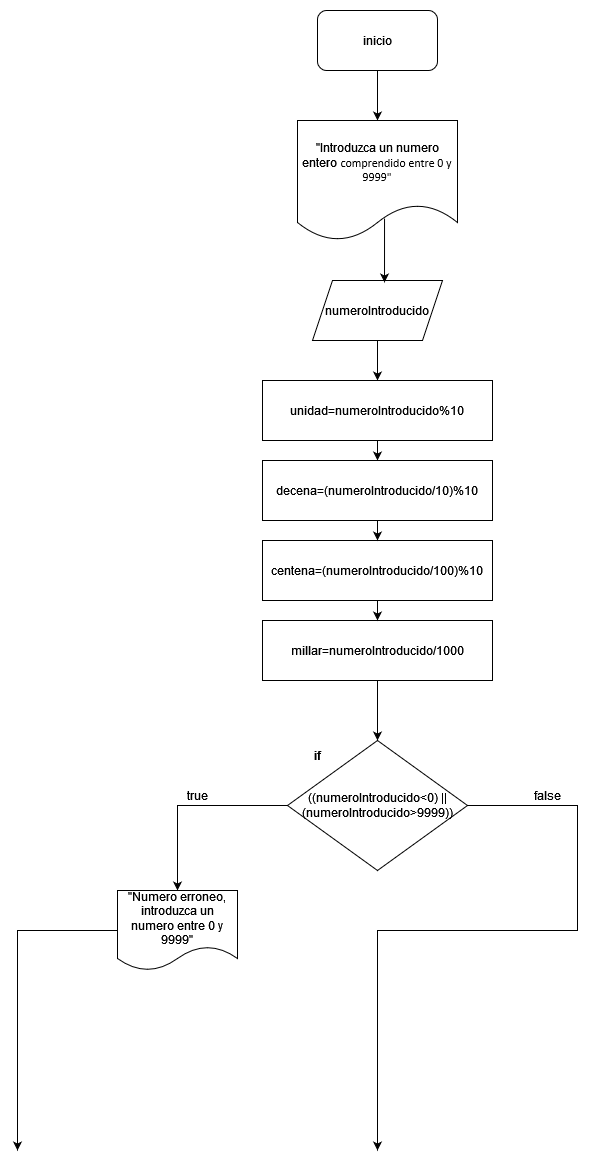

The diagram above was exported from draw.io. Its source (the exported page's mxGraphModel, read from the mxfile embedded in the PNG):
<mxGraphModel dx="1422" dy="752" grid="1" gridSize="10" guides="1" tooltips="1" connect="1" arrows="1" fold="1" page="1" pageScale="1" pageWidth="827" pageHeight="1169" math="0" shadow="0">
  <root>
    <mxCell id="0" />
    <mxCell id="1" parent="0" />
    <mxCell id="O6W2ZfvowEaG2WvPUnwm-6" style="edgeStyle=orthogonalEdgeStyle;rounded=0;orthogonalLoop=1;jettySize=auto;html=1;exitX=0.5;exitY=1;exitDx=0;exitDy=0;entryX=0.5;entryY=0;entryDx=0;entryDy=0;" parent="1" source="busuj5telGEQ2wrwzEU8-2" target="busuj5telGEQ2wrwzEU8-4" edge="1">
      <mxGeometry relative="1" as="geometry" />
    </mxCell>
    <mxCell id="busuj5telGEQ2wrwzEU8-2" value="inicio" style="rounded=1;whiteSpace=wrap;html=1;" parent="1" vertex="1">
      <mxGeometry x="340" y="20" width="120" height="60" as="geometry" />
    </mxCell>
    <mxCell id="busuj5telGEQ2wrwzEU8-4" value="&lt;font style=&quot;font-size: 12px;&quot;&gt;&quot;Introduzca un numero entero &lt;font face=&quot;Calibri, sans-serif&quot;&gt;comprendido entre 0 y 9999&quot;&lt;/font&gt;&lt;/font&gt;" style="shape=document;whiteSpace=wrap;html=1;boundedLbl=1;" parent="1" vertex="1">
      <mxGeometry x="320" y="130" width="160" height="120" as="geometry" />
    </mxCell>
    <mxCell id="O6W2ZfvowEaG2WvPUnwm-8" style="edgeStyle=orthogonalEdgeStyle;rounded=0;orthogonalLoop=1;jettySize=auto;html=1;exitX=0.5;exitY=1;exitDx=0;exitDy=0;entryX=0.5;entryY=0;entryDx=0;entryDy=0;" parent="1" source="busuj5telGEQ2wrwzEU8-5" target="O6W2ZfvowEaG2WvPUnwm-2" edge="1">
      <mxGeometry relative="1" as="geometry" />
    </mxCell>
    <mxCell id="busuj5telGEQ2wrwzEU8-5" value="numeroIntroducido" style="shape=parallelogram;perimeter=parallelogramPerimeter;whiteSpace=wrap;html=1;fixedSize=1;fontSize=12;" parent="1" vertex="1">
      <mxGeometry x="335" y="290" width="130" height="60" as="geometry" />
    </mxCell>
    <mxCell id="busuj5telGEQ2wrwzEU8-8" style="edgeStyle=orthogonalEdgeStyle;rounded=0;orthogonalLoop=1;jettySize=auto;html=1;exitX=0;exitY=0.5;exitDx=0;exitDy=0;fontSize=12;entryX=0.5;entryY=0;entryDx=0;entryDy=0;" parent="1" source="busuj5telGEQ2wrwzEU8-6" target="busuj5telGEQ2wrwzEU8-12" edge="1">
      <mxGeometry relative="1" as="geometry">
        <mxPoint x="190" y="900" as="targetPoint" />
      </mxGeometry>
    </mxCell>
    <mxCell id="busuj5telGEQ2wrwzEU8-9" style="edgeStyle=orthogonalEdgeStyle;rounded=0;orthogonalLoop=1;jettySize=auto;html=1;exitX=1;exitY=0.5;exitDx=0;exitDy=0;fontSize=12;" parent="1" source="busuj5telGEQ2wrwzEU8-6" edge="1">
      <mxGeometry relative="1" as="geometry">
        <mxPoint x="400" y="1160" as="targetPoint" />
        <Array as="points">
          <mxPoint x="600" y="815" />
          <mxPoint x="600" y="940" />
        </Array>
      </mxGeometry>
    </mxCell>
    <mxCell id="busuj5telGEQ2wrwzEU8-6" value="((numeroIntroducido&amp;lt;0) || (numeroIntroducido&amp;gt;9999))" style="rhombus;whiteSpace=wrap;html=1;fontSize=12;" parent="1" vertex="1">
      <mxGeometry x="310" y="750" width="180" height="130" as="geometry" />
    </mxCell>
    <mxCell id="busuj5telGEQ2wrwzEU8-7" value="if" style="text;html=1;strokeColor=none;fillColor=none;align=center;verticalAlign=middle;whiteSpace=wrap;rounded=0;fontSize=12;fontStyle=1" parent="1" vertex="1">
      <mxGeometry x="310" y="750" width="60" height="30" as="geometry" />
    </mxCell>
    <mxCell id="busuj5telGEQ2wrwzEU8-10" value="false" style="text;html=1;strokeColor=none;fillColor=none;align=center;verticalAlign=middle;whiteSpace=wrap;rounded=0;fontSize=12;" parent="1" vertex="1">
      <mxGeometry x="540" y="790" width="60" height="30" as="geometry" />
    </mxCell>
    <mxCell id="busuj5telGEQ2wrwzEU8-11" value="true" style="text;html=1;strokeColor=none;fillColor=none;align=center;verticalAlign=middle;whiteSpace=wrap;rounded=0;fontSize=12;" parent="1" vertex="1">
      <mxGeometry x="190" y="790" width="60" height="30" as="geometry" />
    </mxCell>
    <mxCell id="J0KzvZmzP87JSZWqNCnN-1" style="edgeStyle=orthogonalEdgeStyle;rounded=0;orthogonalLoop=1;jettySize=auto;html=1;exitX=0;exitY=0.5;exitDx=0;exitDy=0;" edge="1" parent="1" source="busuj5telGEQ2wrwzEU8-12">
      <mxGeometry relative="1" as="geometry">
        <mxPoint x="40" y="1160" as="targetPoint" />
      </mxGeometry>
    </mxCell>
    <mxCell id="busuj5telGEQ2wrwzEU8-12" value="&quot;Numero erroneo, introduzca un numero entre 0 y 9999&quot;" style="shape=document;whiteSpace=wrap;html=1;boundedLbl=1;fontSize=12;" parent="1" vertex="1">
      <mxGeometry x="140" y="900" width="120" height="80" as="geometry" />
    </mxCell>
    <mxCell id="O6W2ZfvowEaG2WvPUnwm-9" style="edgeStyle=orthogonalEdgeStyle;rounded=0;orthogonalLoop=1;jettySize=auto;html=1;exitX=0.5;exitY=1;exitDx=0;exitDy=0;entryX=0.5;entryY=0;entryDx=0;entryDy=0;" parent="1" source="O6W2ZfvowEaG2WvPUnwm-2" target="O6W2ZfvowEaG2WvPUnwm-5" edge="1">
      <mxGeometry relative="1" as="geometry" />
    </mxCell>
    <mxCell id="O6W2ZfvowEaG2WvPUnwm-2" value="unidad=numeroIntroducido%10" style="rounded=0;whiteSpace=wrap;html=1;" parent="1" vertex="1">
      <mxGeometry x="285" y="390" width="230" height="60" as="geometry" />
    </mxCell>
    <mxCell id="O6W2ZfvowEaG2WvPUnwm-12" style="edgeStyle=orthogonalEdgeStyle;rounded=0;orthogonalLoop=1;jettySize=auto;html=1;exitX=0.5;exitY=1;exitDx=0;exitDy=0;entryX=0.5;entryY=0;entryDx=0;entryDy=0;" parent="1" source="O6W2ZfvowEaG2WvPUnwm-3" target="busuj5telGEQ2wrwzEU8-6" edge="1">
      <mxGeometry relative="1" as="geometry" />
    </mxCell>
    <mxCell id="O6W2ZfvowEaG2WvPUnwm-3" value="millar=numeroIntroducido/1000" style="rounded=0;whiteSpace=wrap;html=1;" parent="1" vertex="1">
      <mxGeometry x="285" y="630" width="230" height="60" as="geometry" />
    </mxCell>
    <mxCell id="O6W2ZfvowEaG2WvPUnwm-11" style="edgeStyle=orthogonalEdgeStyle;rounded=0;orthogonalLoop=1;jettySize=auto;html=1;exitX=0.5;exitY=1;exitDx=0;exitDy=0;entryX=0.5;entryY=0;entryDx=0;entryDy=0;" parent="1" source="O6W2ZfvowEaG2WvPUnwm-4" target="O6W2ZfvowEaG2WvPUnwm-3" edge="1">
      <mxGeometry relative="1" as="geometry" />
    </mxCell>
    <mxCell id="O6W2ZfvowEaG2WvPUnwm-4" value="centena=(numeroIntroducido/100)%10" style="rounded=0;whiteSpace=wrap;html=1;" parent="1" vertex="1">
      <mxGeometry x="285" y="550" width="230" height="60" as="geometry" />
    </mxCell>
    <mxCell id="O6W2ZfvowEaG2WvPUnwm-10" style="edgeStyle=orthogonalEdgeStyle;rounded=0;orthogonalLoop=1;jettySize=auto;html=1;exitX=0.5;exitY=1;exitDx=0;exitDy=0;entryX=0.5;entryY=0;entryDx=0;entryDy=0;" parent="1" source="O6W2ZfvowEaG2WvPUnwm-5" target="O6W2ZfvowEaG2WvPUnwm-4" edge="1">
      <mxGeometry relative="1" as="geometry" />
    </mxCell>
    <mxCell id="O6W2ZfvowEaG2WvPUnwm-5" value="decena=(numeroIntroducido/10)%10" style="rounded=0;whiteSpace=wrap;html=1;" parent="1" vertex="1">
      <mxGeometry x="285" y="470" width="230" height="60" as="geometry" />
    </mxCell>
    <mxCell id="O6W2ZfvowEaG2WvPUnwm-7" value="" style="endArrow=classic;html=1;rounded=0;exitX=0.544;exitY=0.817;exitDx=0;exitDy=0;exitPerimeter=0;entryX=0.554;entryY=0.033;entryDx=0;entryDy=0;entryPerimeter=0;" parent="1" source="busuj5telGEQ2wrwzEU8-4" target="busuj5telGEQ2wrwzEU8-5" edge="1">
      <mxGeometry width="50" height="50" relative="1" as="geometry">
        <mxPoint x="390" y="380" as="sourcePoint" />
        <mxPoint x="260" y="270" as="targetPoint" />
      </mxGeometry>
    </mxCell>
  </root>
</mxGraphModel>